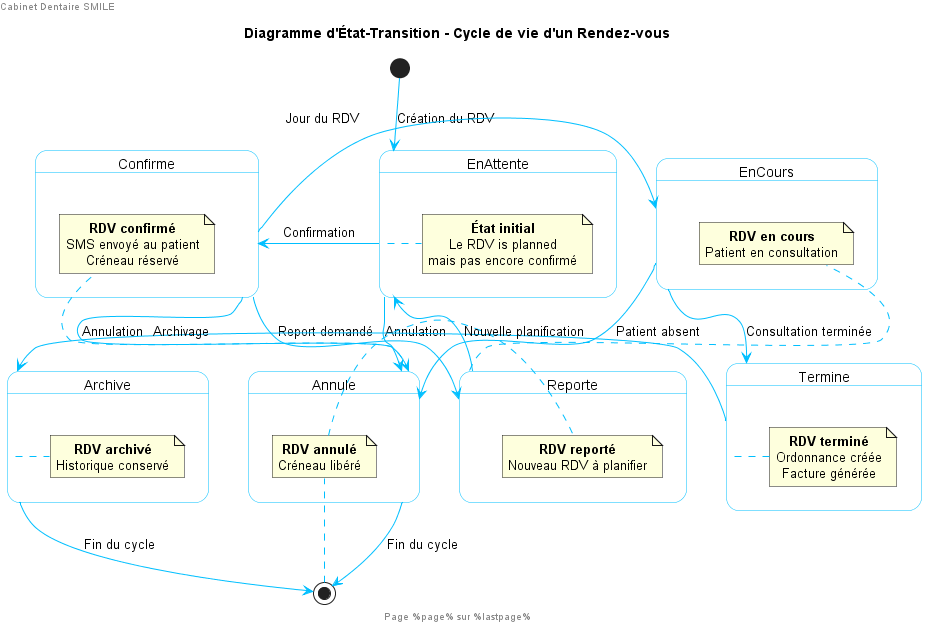

The diagram above was rendered by PlantUML. Its source (embedded in the PNG):
@startuml
left header Cabinet Dentaire SMILE
right header Diagramme d'État-Transition
footer Page %page% sur %lastpage%

title Diagramme d'État-Transition - Cycle de vie d'un Rendez-vous

' Configuration simple et claire
skinparam state {
  BackgroundColor White
  BorderColor DeepSkyBlue
  ArrowColor DeepSkyBlue
  RoundCorner 10
  StartColor DeepSkyBlue
  EndColor Red
}
skinparam shadowing false
skinparam defaultTextAlignment center

' === ÉTATS DU RENDEZ-VOUS ===

[*] --> EnAttente : Création du RDV

state EnAttente {
  note right
    <b>État initial</b>
    Le RDV is planned
    mais pas encore confirmé
  end note
}

EnAttente --> Confirme : Confirmation
EnAttente --> Annule : Annulation

state Confirme {
  note right
    <b>RDV confirmé</b>
    SMS envoyé au patient
    Créneau réservé
  end note
}

Confirme --> EnCours : Jour du RDV
Confirme --> Annule : Annulation
Confirme --> Reporte : Report demandé

state EnCours {
  note right
    <b>RDV en cours</b>
    Patient en consultation
  end note
}

EnCours --> Termine : Consultation terminée
EnCours --> Annule : Patient absent

state Termine {
  note right
    <b>RDV terminé</b>
    Ordonnance créée
    Facture générée
  end note
}

Termine --> Archive : Archivage

state Archive {
  note right
    <b>RDV archivé</b>
    Historique conservé
  end note
}

Archive --> [*] : Fin du cycle

state Annule {
  note right
    <b>RDV annulé</b>
    Créneau libéré
  end note
}

Annule --> [*] : Fin du cycle

state Reporte {
  note right
    <b>RDV reporté</b>
    Nouveau RDV à planifier
  end note
}

Reporte --> EnAttente : Nouvelle planification

@enduml